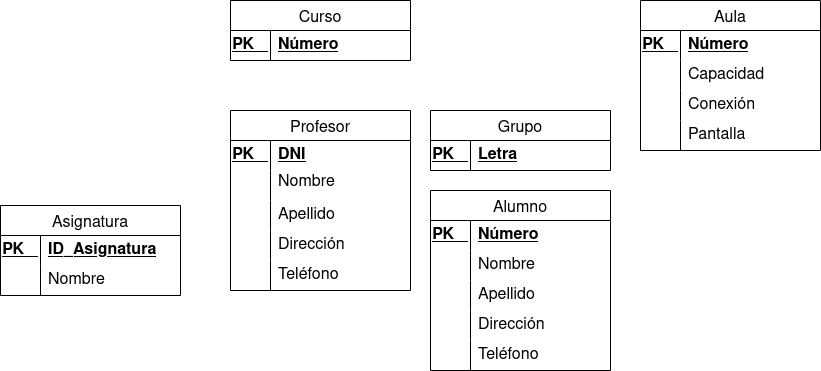

The diagram above was exported from draw.io. Its source (the exported page's mxGraphModel, read from the mxfile embedded in the PNG):
<mxGraphModel dx="1434" dy="752" grid="1" gridSize="10" guides="1" tooltips="1" connect="1" arrows="1" fold="1" page="1" pageScale="1" pageWidth="827" pageHeight="1169" math="0" shadow="0">
  <root>
    <mxCell id="0" />
    <mxCell id="1" parent="0" />
    <mxCell id="gEBGonTXDnOXuW89Hdu6-1" value="Curso" style="shape=table;startSize=30;container=1;collapsible=0;childLayout=tableLayout;fixedRows=1;rowLines=0;fontStyle=0;strokeColor=default;fontSize=16;" parent="1" vertex="1">
      <mxGeometry x="320" y="210" width="180" height="60" as="geometry" />
    </mxCell>
    <mxCell id="gEBGonTXDnOXuW89Hdu6-2" value="" style="shape=tableRow;horizontal=0;startSize=0;swimlaneHead=0;swimlaneBody=0;top=0;left=0;bottom=0;right=0;collapsible=0;dropTarget=0;fillColor=none;points=[[0,0.5],[1,0.5]];portConstraint=eastwest;strokeColor=inherit;fontSize=16;" parent="gEBGonTXDnOXuW89Hdu6-1" vertex="1">
      <mxGeometry y="30" width="180" height="30" as="geometry" />
    </mxCell>
    <mxCell id="gEBGonTXDnOXuW89Hdu6-3" value="PK&lt;span style=&quot;white-space: pre;&quot;&gt;&#09;&lt;/span&gt;" style="shape=partialRectangle;html=1;whiteSpace=wrap;connectable=0;fillColor=none;top=0;left=0;bottom=0;right=0;overflow=hidden;pointerEvents=1;strokeColor=inherit;fontSize=16;fontStyle=5" parent="gEBGonTXDnOXuW89Hdu6-2" vertex="1">
      <mxGeometry width="40" height="30" as="geometry">
        <mxRectangle width="40" height="30" as="alternateBounds" />
      </mxGeometry>
    </mxCell>
    <mxCell id="gEBGonTXDnOXuW89Hdu6-4" value="Número" style="shape=partialRectangle;html=1;whiteSpace=wrap;connectable=0;fillColor=none;top=0;left=0;bottom=0;right=0;align=left;spacingLeft=6;overflow=hidden;strokeColor=inherit;fontSize=16;fontStyle=5" parent="gEBGonTXDnOXuW89Hdu6-2" vertex="1">
      <mxGeometry x="40" width="140" height="30" as="geometry">
        <mxRectangle width="140" height="30" as="alternateBounds" />
      </mxGeometry>
    </mxCell>
    <mxCell id="gEBGonTXDnOXuW89Hdu6-11" value="Asignatura" style="shape=table;startSize=30;container=1;collapsible=0;childLayout=tableLayout;fixedRows=1;rowLines=0;fontStyle=0;strokeColor=default;fontSize=16;" parent="1" vertex="1">
      <mxGeometry x="90" y="415" width="180" height="90" as="geometry" />
    </mxCell>
    <mxCell id="gEBGonTXDnOXuW89Hdu6-12" value="" style="shape=tableRow;horizontal=0;startSize=0;swimlaneHead=0;swimlaneBody=0;top=0;left=0;bottom=0;right=0;collapsible=0;dropTarget=0;fillColor=none;points=[[0,0.5],[1,0.5]];portConstraint=eastwest;strokeColor=inherit;fontSize=16;" parent="gEBGonTXDnOXuW89Hdu6-11" vertex="1">
      <mxGeometry y="30" width="180" height="30" as="geometry" />
    </mxCell>
    <mxCell id="gEBGonTXDnOXuW89Hdu6-13" value="PK&lt;span style=&quot;white-space: pre;&quot;&gt;&#09;&lt;/span&gt;" style="shape=partialRectangle;html=1;whiteSpace=wrap;connectable=0;fillColor=none;top=0;left=0;bottom=0;right=0;overflow=hidden;pointerEvents=1;strokeColor=inherit;fontSize=16;fontStyle=5" parent="gEBGonTXDnOXuW89Hdu6-12" vertex="1">
      <mxGeometry width="40" height="30" as="geometry">
        <mxRectangle width="40" height="30" as="alternateBounds" />
      </mxGeometry>
    </mxCell>
    <mxCell id="gEBGonTXDnOXuW89Hdu6-14" value="ID_Asignatura" style="shape=partialRectangle;html=1;whiteSpace=wrap;connectable=0;fillColor=none;top=0;left=0;bottom=0;right=0;align=left;spacingLeft=6;overflow=hidden;strokeColor=inherit;fontSize=16;fontStyle=5" parent="gEBGonTXDnOXuW89Hdu6-12" vertex="1">
      <mxGeometry x="40" width="140" height="30" as="geometry">
        <mxRectangle width="140" height="30" as="alternateBounds" />
      </mxGeometry>
    </mxCell>
    <mxCell id="gEBGonTXDnOXuW89Hdu6-31" style="shape=tableRow;horizontal=0;startSize=0;swimlaneHead=0;swimlaneBody=0;top=0;left=0;bottom=0;right=0;collapsible=0;dropTarget=0;fillColor=none;points=[[0,0.5],[1,0.5]];portConstraint=eastwest;strokeColor=inherit;fontSize=16;" parent="gEBGonTXDnOXuW89Hdu6-11" vertex="1">
      <mxGeometry y="60" width="180" height="30" as="geometry" />
    </mxCell>
    <mxCell id="gEBGonTXDnOXuW89Hdu6-32" style="shape=partialRectangle;html=1;whiteSpace=wrap;connectable=0;fillColor=none;top=0;left=0;bottom=0;right=0;overflow=hidden;pointerEvents=1;strokeColor=inherit;fontSize=16;fontStyle=5" parent="gEBGonTXDnOXuW89Hdu6-31" vertex="1">
      <mxGeometry width="40" height="30" as="geometry">
        <mxRectangle width="40" height="30" as="alternateBounds" />
      </mxGeometry>
    </mxCell>
    <mxCell id="gEBGonTXDnOXuW89Hdu6-33" value="Nombre" style="shape=partialRectangle;html=1;whiteSpace=wrap;connectable=0;fillColor=none;top=0;left=0;bottom=0;right=0;align=left;spacingLeft=6;overflow=hidden;strokeColor=inherit;fontSize=16;" parent="gEBGonTXDnOXuW89Hdu6-31" vertex="1">
      <mxGeometry x="40" width="140" height="30" as="geometry">
        <mxRectangle width="140" height="30" as="alternateBounds" />
      </mxGeometry>
    </mxCell>
    <mxCell id="gEBGonTXDnOXuW89Hdu6-15" value="Profesor" style="shape=table;startSize=30;container=1;collapsible=0;childLayout=tableLayout;fixedRows=1;rowLines=0;fontStyle=0;strokeColor=default;fontSize=16;" parent="1" vertex="1">
      <mxGeometry x="320" y="320" width="180" height="180" as="geometry" />
    </mxCell>
    <mxCell id="gEBGonTXDnOXuW89Hdu6-16" value="" style="shape=tableRow;horizontal=0;startSize=0;swimlaneHead=0;swimlaneBody=0;top=0;left=0;bottom=0;right=0;collapsible=0;dropTarget=0;fillColor=none;points=[[0,0.5],[1,0.5]];portConstraint=eastwest;strokeColor=inherit;fontSize=16;" parent="gEBGonTXDnOXuW89Hdu6-15" vertex="1">
      <mxGeometry y="30" width="180" height="30" as="geometry" />
    </mxCell>
    <mxCell id="gEBGonTXDnOXuW89Hdu6-17" value="PK&lt;span style=&quot;white-space: pre;&quot;&gt;&#09;&lt;/span&gt;" style="shape=partialRectangle;html=1;whiteSpace=wrap;connectable=0;fillColor=none;top=0;left=0;bottom=0;right=0;overflow=hidden;pointerEvents=1;strokeColor=inherit;fontSize=16;fontStyle=5" parent="gEBGonTXDnOXuW89Hdu6-16" vertex="1">
      <mxGeometry width="40" height="30" as="geometry">
        <mxRectangle width="40" height="30" as="alternateBounds" />
      </mxGeometry>
    </mxCell>
    <mxCell id="gEBGonTXDnOXuW89Hdu6-18" value="DNI" style="shape=partialRectangle;html=1;whiteSpace=wrap;connectable=0;fillColor=none;top=0;left=0;bottom=0;right=0;align=left;spacingLeft=6;overflow=hidden;strokeColor=inherit;fontSize=16;fontStyle=5" parent="gEBGonTXDnOXuW89Hdu6-16" vertex="1">
      <mxGeometry x="40" width="140" height="30" as="geometry">
        <mxRectangle width="140" height="30" as="alternateBounds" />
      </mxGeometry>
    </mxCell>
    <mxCell id="gEBGonTXDnOXuW89Hdu6-34" style="shape=tableRow;horizontal=0;startSize=0;swimlaneHead=0;swimlaneBody=0;top=0;left=0;bottom=0;right=0;collapsible=0;dropTarget=0;fillColor=none;points=[[0,0.5],[1,0.5]];portConstraint=eastwest;strokeColor=inherit;fontSize=16;" parent="gEBGonTXDnOXuW89Hdu6-15" vertex="1">
      <mxGeometry y="60" width="180" height="30" as="geometry" />
    </mxCell>
    <mxCell id="gEBGonTXDnOXuW89Hdu6-35" style="shape=partialRectangle;html=1;whiteSpace=wrap;connectable=0;fillColor=none;top=0;left=0;bottom=0;right=0;overflow=hidden;pointerEvents=1;strokeColor=inherit;fontSize=16;fontStyle=5" parent="gEBGonTXDnOXuW89Hdu6-34" vertex="1">
      <mxGeometry width="40" height="30" as="geometry">
        <mxRectangle width="40" height="30" as="alternateBounds" />
      </mxGeometry>
    </mxCell>
    <mxCell id="gEBGonTXDnOXuW89Hdu6-36" value="Nombre&#10;" style="shape=partialRectangle;html=1;whiteSpace=wrap;connectable=0;fillColor=none;top=0;left=0;bottom=0;right=0;align=left;spacingLeft=6;overflow=hidden;strokeColor=inherit;fontSize=16;" parent="gEBGonTXDnOXuW89Hdu6-34" vertex="1">
      <mxGeometry x="40" width="140" height="30" as="geometry">
        <mxRectangle width="140" height="30" as="alternateBounds" />
      </mxGeometry>
    </mxCell>
    <mxCell id="gEBGonTXDnOXuW89Hdu6-37" style="shape=tableRow;horizontal=0;startSize=0;swimlaneHead=0;swimlaneBody=0;top=0;left=0;bottom=0;right=0;collapsible=0;dropTarget=0;fillColor=none;points=[[0,0.5],[1,0.5]];portConstraint=eastwest;strokeColor=inherit;fontSize=16;" parent="gEBGonTXDnOXuW89Hdu6-15" vertex="1">
      <mxGeometry y="90" width="180" height="30" as="geometry" />
    </mxCell>
    <mxCell id="gEBGonTXDnOXuW89Hdu6-38" style="shape=partialRectangle;html=1;whiteSpace=wrap;connectable=0;fillColor=none;top=0;left=0;bottom=0;right=0;overflow=hidden;pointerEvents=1;strokeColor=inherit;fontSize=16;fontStyle=5" parent="gEBGonTXDnOXuW89Hdu6-37" vertex="1">
      <mxGeometry width="40" height="30" as="geometry">
        <mxRectangle width="40" height="30" as="alternateBounds" />
      </mxGeometry>
    </mxCell>
    <mxCell id="gEBGonTXDnOXuW89Hdu6-39" value="Apellido" style="shape=partialRectangle;html=1;whiteSpace=wrap;connectable=0;fillColor=none;top=0;left=0;bottom=0;right=0;align=left;spacingLeft=6;overflow=hidden;strokeColor=inherit;fontSize=16;" parent="gEBGonTXDnOXuW89Hdu6-37" vertex="1">
      <mxGeometry x="40" width="140" height="30" as="geometry">
        <mxRectangle width="140" height="30" as="alternateBounds" />
      </mxGeometry>
    </mxCell>
    <mxCell id="gEBGonTXDnOXuW89Hdu6-43" style="shape=tableRow;horizontal=0;startSize=0;swimlaneHead=0;swimlaneBody=0;top=0;left=0;bottom=0;right=0;collapsible=0;dropTarget=0;fillColor=none;points=[[0,0.5],[1,0.5]];portConstraint=eastwest;strokeColor=inherit;fontSize=16;" parent="gEBGonTXDnOXuW89Hdu6-15" vertex="1">
      <mxGeometry y="120" width="180" height="30" as="geometry" />
    </mxCell>
    <mxCell id="gEBGonTXDnOXuW89Hdu6-44" style="shape=partialRectangle;html=1;whiteSpace=wrap;connectable=0;fillColor=none;top=0;left=0;bottom=0;right=0;overflow=hidden;pointerEvents=1;strokeColor=inherit;fontSize=16;fontStyle=5" parent="gEBGonTXDnOXuW89Hdu6-43" vertex="1">
      <mxGeometry width="40" height="30" as="geometry">
        <mxRectangle width="40" height="30" as="alternateBounds" />
      </mxGeometry>
    </mxCell>
    <mxCell id="gEBGonTXDnOXuW89Hdu6-45" value="Dirección" style="shape=partialRectangle;html=1;whiteSpace=wrap;connectable=0;fillColor=none;top=0;left=0;bottom=0;right=0;align=left;spacingLeft=6;overflow=hidden;strokeColor=inherit;fontSize=16;" parent="gEBGonTXDnOXuW89Hdu6-43" vertex="1">
      <mxGeometry x="40" width="140" height="30" as="geometry">
        <mxRectangle width="140" height="30" as="alternateBounds" />
      </mxGeometry>
    </mxCell>
    <mxCell id="gEBGonTXDnOXuW89Hdu6-40" style="shape=tableRow;horizontal=0;startSize=0;swimlaneHead=0;swimlaneBody=0;top=0;left=0;bottom=0;right=0;collapsible=0;dropTarget=0;fillColor=none;points=[[0,0.5],[1,0.5]];portConstraint=eastwest;strokeColor=inherit;fontSize=16;" parent="gEBGonTXDnOXuW89Hdu6-15" vertex="1">
      <mxGeometry y="150" width="180" height="30" as="geometry" />
    </mxCell>
    <mxCell id="gEBGonTXDnOXuW89Hdu6-41" style="shape=partialRectangle;html=1;whiteSpace=wrap;connectable=0;fillColor=none;top=0;left=0;bottom=0;right=0;overflow=hidden;pointerEvents=1;strokeColor=inherit;fontSize=16;fontStyle=5" parent="gEBGonTXDnOXuW89Hdu6-40" vertex="1">
      <mxGeometry width="40" height="30" as="geometry">
        <mxRectangle width="40" height="30" as="alternateBounds" />
      </mxGeometry>
    </mxCell>
    <mxCell id="gEBGonTXDnOXuW89Hdu6-42" value="Teléfono" style="shape=partialRectangle;html=1;whiteSpace=wrap;connectable=0;fillColor=none;top=0;left=0;bottom=0;right=0;align=left;spacingLeft=6;overflow=hidden;strokeColor=inherit;fontSize=16;" parent="gEBGonTXDnOXuW89Hdu6-40" vertex="1">
      <mxGeometry x="40" width="140" height="30" as="geometry">
        <mxRectangle width="140" height="30" as="alternateBounds" />
      </mxGeometry>
    </mxCell>
    <mxCell id="gEBGonTXDnOXuW89Hdu6-19" value="Grupo" style="shape=table;startSize=30;container=1;collapsible=0;childLayout=tableLayout;fixedRows=1;rowLines=0;fontStyle=0;strokeColor=default;fontSize=16;" parent="1" vertex="1">
      <mxGeometry x="520" y="320" width="180" height="60" as="geometry" />
    </mxCell>
    <mxCell id="gEBGonTXDnOXuW89Hdu6-20" value="" style="shape=tableRow;horizontal=0;startSize=0;swimlaneHead=0;swimlaneBody=0;top=0;left=0;bottom=0;right=0;collapsible=0;dropTarget=0;fillColor=none;points=[[0,0.5],[1,0.5]];portConstraint=eastwest;strokeColor=inherit;fontSize=16;" parent="gEBGonTXDnOXuW89Hdu6-19" vertex="1">
      <mxGeometry y="30" width="180" height="30" as="geometry" />
    </mxCell>
    <mxCell id="gEBGonTXDnOXuW89Hdu6-21" value="PK&lt;span style=&quot;white-space: pre;&quot;&gt;&#09;&lt;/span&gt;" style="shape=partialRectangle;html=1;whiteSpace=wrap;connectable=0;fillColor=none;top=0;left=0;bottom=0;right=0;overflow=hidden;pointerEvents=1;strokeColor=inherit;fontSize=16;fontStyle=5" parent="gEBGonTXDnOXuW89Hdu6-20" vertex="1">
      <mxGeometry width="40" height="30" as="geometry">
        <mxRectangle width="40" height="30" as="alternateBounds" />
      </mxGeometry>
    </mxCell>
    <mxCell id="gEBGonTXDnOXuW89Hdu6-22" value="Letra" style="shape=partialRectangle;html=1;whiteSpace=wrap;connectable=0;fillColor=none;top=0;left=0;bottom=0;right=0;align=left;spacingLeft=6;overflow=hidden;strokeColor=inherit;fontSize=16;fontStyle=5" parent="gEBGonTXDnOXuW89Hdu6-20" vertex="1">
      <mxGeometry x="40" width="140" height="30" as="geometry">
        <mxRectangle width="140" height="30" as="alternateBounds" />
      </mxGeometry>
    </mxCell>
    <mxCell id="gEBGonTXDnOXuW89Hdu6-23" value="Alumno" style="shape=table;startSize=30;container=1;collapsible=0;childLayout=tableLayout;fixedRows=1;rowLines=0;fontStyle=0;strokeColor=default;fontSize=16;" parent="1" vertex="1">
      <mxGeometry x="520" y="400" width="180" height="180" as="geometry" />
    </mxCell>
    <mxCell id="gEBGonTXDnOXuW89Hdu6-24" value="" style="shape=tableRow;horizontal=0;startSize=0;swimlaneHead=0;swimlaneBody=0;top=0;left=0;bottom=0;right=0;collapsible=0;dropTarget=0;fillColor=none;points=[[0,0.5],[1,0.5]];portConstraint=eastwest;strokeColor=inherit;fontSize=16;" parent="gEBGonTXDnOXuW89Hdu6-23" vertex="1">
      <mxGeometry y="30" width="180" height="30" as="geometry" />
    </mxCell>
    <mxCell id="gEBGonTXDnOXuW89Hdu6-25" value="PK&lt;span style=&quot;white-space: pre;&quot;&gt;&#09;&lt;/span&gt;" style="shape=partialRectangle;html=1;whiteSpace=wrap;connectable=0;fillColor=none;top=0;left=0;bottom=0;right=0;overflow=hidden;pointerEvents=1;strokeColor=inherit;fontSize=16;fontStyle=5" parent="gEBGonTXDnOXuW89Hdu6-24" vertex="1">
      <mxGeometry width="40" height="30" as="geometry">
        <mxRectangle width="40" height="30" as="alternateBounds" />
      </mxGeometry>
    </mxCell>
    <mxCell id="gEBGonTXDnOXuW89Hdu6-26" value="Número" style="shape=partialRectangle;html=1;whiteSpace=wrap;connectable=0;fillColor=none;top=0;left=0;bottom=0;right=0;align=left;spacingLeft=6;overflow=hidden;strokeColor=inherit;fontSize=16;fontStyle=5" parent="gEBGonTXDnOXuW89Hdu6-24" vertex="1">
      <mxGeometry x="40" width="140" height="30" as="geometry">
        <mxRectangle width="140" height="30" as="alternateBounds" />
      </mxGeometry>
    </mxCell>
    <mxCell id="gEBGonTXDnOXuW89Hdu6-46" style="shape=tableRow;horizontal=0;startSize=0;swimlaneHead=0;swimlaneBody=0;top=0;left=0;bottom=0;right=0;collapsible=0;dropTarget=0;fillColor=none;points=[[0,0.5],[1,0.5]];portConstraint=eastwest;strokeColor=inherit;fontSize=16;" parent="gEBGonTXDnOXuW89Hdu6-23" vertex="1">
      <mxGeometry y="60" width="180" height="30" as="geometry" />
    </mxCell>
    <mxCell id="gEBGonTXDnOXuW89Hdu6-47" style="shape=partialRectangle;html=1;whiteSpace=wrap;connectable=0;fillColor=none;top=0;left=0;bottom=0;right=0;overflow=hidden;pointerEvents=1;strokeColor=inherit;fontSize=16;fontStyle=5" parent="gEBGonTXDnOXuW89Hdu6-46" vertex="1">
      <mxGeometry width="40" height="30" as="geometry">
        <mxRectangle width="40" height="30" as="alternateBounds" />
      </mxGeometry>
    </mxCell>
    <mxCell id="gEBGonTXDnOXuW89Hdu6-48" value="Nombre" style="shape=partialRectangle;html=1;whiteSpace=wrap;connectable=0;fillColor=none;top=0;left=0;bottom=0;right=0;align=left;spacingLeft=6;overflow=hidden;strokeColor=inherit;fontSize=16;fontStyle=0" parent="gEBGonTXDnOXuW89Hdu6-46" vertex="1">
      <mxGeometry x="40" width="140" height="30" as="geometry">
        <mxRectangle width="140" height="30" as="alternateBounds" />
      </mxGeometry>
    </mxCell>
    <mxCell id="gEBGonTXDnOXuW89Hdu6-52" style="shape=tableRow;horizontal=0;startSize=0;swimlaneHead=0;swimlaneBody=0;top=0;left=0;bottom=0;right=0;collapsible=0;dropTarget=0;fillColor=none;points=[[0,0.5],[1,0.5]];portConstraint=eastwest;strokeColor=inherit;fontSize=16;" parent="gEBGonTXDnOXuW89Hdu6-23" vertex="1">
      <mxGeometry y="90" width="180" height="30" as="geometry" />
    </mxCell>
    <mxCell id="gEBGonTXDnOXuW89Hdu6-53" style="shape=partialRectangle;html=1;whiteSpace=wrap;connectable=0;fillColor=none;top=0;left=0;bottom=0;right=0;overflow=hidden;pointerEvents=1;strokeColor=inherit;fontSize=16;fontStyle=5" parent="gEBGonTXDnOXuW89Hdu6-52" vertex="1">
      <mxGeometry width="40" height="30" as="geometry">
        <mxRectangle width="40" height="30" as="alternateBounds" />
      </mxGeometry>
    </mxCell>
    <mxCell id="gEBGonTXDnOXuW89Hdu6-54" value="Apellido" style="shape=partialRectangle;html=1;whiteSpace=wrap;connectable=0;fillColor=none;top=0;left=0;bottom=0;right=0;align=left;spacingLeft=6;overflow=hidden;strokeColor=inherit;fontSize=16;fontStyle=0" parent="gEBGonTXDnOXuW89Hdu6-52" vertex="1">
      <mxGeometry x="40" width="140" height="30" as="geometry">
        <mxRectangle width="140" height="30" as="alternateBounds" />
      </mxGeometry>
    </mxCell>
    <mxCell id="gEBGonTXDnOXuW89Hdu6-49" style="shape=tableRow;horizontal=0;startSize=0;swimlaneHead=0;swimlaneBody=0;top=0;left=0;bottom=0;right=0;collapsible=0;dropTarget=0;fillColor=none;points=[[0,0.5],[1,0.5]];portConstraint=eastwest;strokeColor=inherit;fontSize=16;" parent="gEBGonTXDnOXuW89Hdu6-23" vertex="1">
      <mxGeometry y="120" width="180" height="30" as="geometry" />
    </mxCell>
    <mxCell id="gEBGonTXDnOXuW89Hdu6-50" style="shape=partialRectangle;html=1;whiteSpace=wrap;connectable=0;fillColor=none;top=0;left=0;bottom=0;right=0;overflow=hidden;pointerEvents=1;strokeColor=inherit;fontSize=16;fontStyle=5" parent="gEBGonTXDnOXuW89Hdu6-49" vertex="1">
      <mxGeometry width="40" height="30" as="geometry">
        <mxRectangle width="40" height="30" as="alternateBounds" />
      </mxGeometry>
    </mxCell>
    <mxCell id="gEBGonTXDnOXuW89Hdu6-51" value="Dirección" style="shape=partialRectangle;html=1;whiteSpace=wrap;connectable=0;fillColor=none;top=0;left=0;bottom=0;right=0;align=left;spacingLeft=6;overflow=hidden;strokeColor=inherit;fontSize=16;fontStyle=0" parent="gEBGonTXDnOXuW89Hdu6-49" vertex="1">
      <mxGeometry x="40" width="140" height="30" as="geometry">
        <mxRectangle width="140" height="30" as="alternateBounds" />
      </mxGeometry>
    </mxCell>
    <mxCell id="gEBGonTXDnOXuW89Hdu6-55" style="shape=tableRow;horizontal=0;startSize=0;swimlaneHead=0;swimlaneBody=0;top=0;left=0;bottom=0;right=0;collapsible=0;dropTarget=0;fillColor=none;points=[[0,0.5],[1,0.5]];portConstraint=eastwest;strokeColor=inherit;fontSize=16;" parent="gEBGonTXDnOXuW89Hdu6-23" vertex="1">
      <mxGeometry y="150" width="180" height="30" as="geometry" />
    </mxCell>
    <mxCell id="gEBGonTXDnOXuW89Hdu6-56" style="shape=partialRectangle;html=1;whiteSpace=wrap;connectable=0;fillColor=none;top=0;left=0;bottom=0;right=0;overflow=hidden;pointerEvents=1;strokeColor=inherit;fontSize=16;fontStyle=5" parent="gEBGonTXDnOXuW89Hdu6-55" vertex="1">
      <mxGeometry width="40" height="30" as="geometry">
        <mxRectangle width="40" height="30" as="alternateBounds" />
      </mxGeometry>
    </mxCell>
    <mxCell id="gEBGonTXDnOXuW89Hdu6-57" value="Teléfono" style="shape=partialRectangle;html=1;whiteSpace=wrap;connectable=0;fillColor=none;top=0;left=0;bottom=0;right=0;align=left;spacingLeft=6;overflow=hidden;strokeColor=inherit;fontSize=16;fontStyle=0" parent="gEBGonTXDnOXuW89Hdu6-55" vertex="1">
      <mxGeometry x="40" width="140" height="30" as="geometry">
        <mxRectangle width="140" height="30" as="alternateBounds" />
      </mxGeometry>
    </mxCell>
    <mxCell id="gEBGonTXDnOXuW89Hdu6-27" value="Aula" style="shape=table;startSize=30;container=1;collapsible=0;childLayout=tableLayout;fixedRows=1;rowLines=0;fontStyle=0;strokeColor=default;fontSize=16;" parent="1" vertex="1">
      <mxGeometry x="730" y="210" width="180" height="150" as="geometry" />
    </mxCell>
    <mxCell id="gEBGonTXDnOXuW89Hdu6-28" value="" style="shape=tableRow;horizontal=0;startSize=0;swimlaneHead=0;swimlaneBody=0;top=0;left=0;bottom=0;right=0;collapsible=0;dropTarget=0;fillColor=none;points=[[0,0.5],[1,0.5]];portConstraint=eastwest;strokeColor=inherit;fontSize=16;" parent="gEBGonTXDnOXuW89Hdu6-27" vertex="1">
      <mxGeometry y="30" width="180" height="30" as="geometry" />
    </mxCell>
    <mxCell id="gEBGonTXDnOXuW89Hdu6-29" value="PK&lt;span style=&quot;white-space: pre;&quot;&gt;&#09;&lt;/span&gt;" style="shape=partialRectangle;html=1;whiteSpace=wrap;connectable=0;fillColor=none;top=0;left=0;bottom=0;right=0;overflow=hidden;pointerEvents=1;strokeColor=inherit;fontSize=16;fontStyle=5" parent="gEBGonTXDnOXuW89Hdu6-28" vertex="1">
      <mxGeometry width="40" height="30" as="geometry">
        <mxRectangle width="40" height="30" as="alternateBounds" />
      </mxGeometry>
    </mxCell>
    <mxCell id="gEBGonTXDnOXuW89Hdu6-30" value="Número" style="shape=partialRectangle;html=1;whiteSpace=wrap;connectable=0;fillColor=none;top=0;left=0;bottom=0;right=0;align=left;spacingLeft=6;overflow=hidden;strokeColor=inherit;fontSize=16;fontStyle=5" parent="gEBGonTXDnOXuW89Hdu6-28" vertex="1">
      <mxGeometry x="40" width="140" height="30" as="geometry">
        <mxRectangle width="140" height="30" as="alternateBounds" />
      </mxGeometry>
    </mxCell>
    <mxCell id="gEBGonTXDnOXuW89Hdu6-58" style="shape=tableRow;horizontal=0;startSize=0;swimlaneHead=0;swimlaneBody=0;top=0;left=0;bottom=0;right=0;collapsible=0;dropTarget=0;fillColor=none;points=[[0,0.5],[1,0.5]];portConstraint=eastwest;strokeColor=inherit;fontSize=16;" parent="gEBGonTXDnOXuW89Hdu6-27" vertex="1">
      <mxGeometry y="60" width="180" height="30" as="geometry" />
    </mxCell>
    <mxCell id="gEBGonTXDnOXuW89Hdu6-59" style="shape=partialRectangle;html=1;whiteSpace=wrap;connectable=0;fillColor=none;top=0;left=0;bottom=0;right=0;overflow=hidden;pointerEvents=1;strokeColor=inherit;fontSize=16;fontStyle=5" parent="gEBGonTXDnOXuW89Hdu6-58" vertex="1">
      <mxGeometry width="40" height="30" as="geometry">
        <mxRectangle width="40" height="30" as="alternateBounds" />
      </mxGeometry>
    </mxCell>
    <mxCell id="gEBGonTXDnOXuW89Hdu6-60" value="Capacidad" style="shape=partialRectangle;html=1;whiteSpace=wrap;connectable=0;fillColor=none;top=0;left=0;bottom=0;right=0;align=left;spacingLeft=6;overflow=hidden;strokeColor=inherit;fontSize=16;fontStyle=0" parent="gEBGonTXDnOXuW89Hdu6-58" vertex="1">
      <mxGeometry x="40" width="140" height="30" as="geometry">
        <mxRectangle width="140" height="30" as="alternateBounds" />
      </mxGeometry>
    </mxCell>
    <mxCell id="gEBGonTXDnOXuW89Hdu6-64" style="shape=tableRow;horizontal=0;startSize=0;swimlaneHead=0;swimlaneBody=0;top=0;left=0;bottom=0;right=0;collapsible=0;dropTarget=0;fillColor=none;points=[[0,0.5],[1,0.5]];portConstraint=eastwest;strokeColor=inherit;fontSize=16;" parent="gEBGonTXDnOXuW89Hdu6-27" vertex="1">
      <mxGeometry y="90" width="180" height="30" as="geometry" />
    </mxCell>
    <mxCell id="gEBGonTXDnOXuW89Hdu6-65" style="shape=partialRectangle;html=1;whiteSpace=wrap;connectable=0;fillColor=none;top=0;left=0;bottom=0;right=0;overflow=hidden;pointerEvents=1;strokeColor=inherit;fontSize=16;fontStyle=5" parent="gEBGonTXDnOXuW89Hdu6-64" vertex="1">
      <mxGeometry width="40" height="30" as="geometry">
        <mxRectangle width="40" height="30" as="alternateBounds" />
      </mxGeometry>
    </mxCell>
    <mxCell id="gEBGonTXDnOXuW89Hdu6-66" value="Conexión" style="shape=partialRectangle;html=1;whiteSpace=wrap;connectable=0;fillColor=none;top=0;left=0;bottom=0;right=0;align=left;spacingLeft=6;overflow=hidden;strokeColor=inherit;fontSize=16;fontStyle=0" parent="gEBGonTXDnOXuW89Hdu6-64" vertex="1">
      <mxGeometry x="40" width="140" height="30" as="geometry">
        <mxRectangle width="140" height="30" as="alternateBounds" />
      </mxGeometry>
    </mxCell>
    <mxCell id="gEBGonTXDnOXuW89Hdu6-61" style="shape=tableRow;horizontal=0;startSize=0;swimlaneHead=0;swimlaneBody=0;top=0;left=0;bottom=0;right=0;collapsible=0;dropTarget=0;fillColor=none;points=[[0,0.5],[1,0.5]];portConstraint=eastwest;strokeColor=inherit;fontSize=16;" parent="gEBGonTXDnOXuW89Hdu6-27" vertex="1">
      <mxGeometry y="120" width="180" height="30" as="geometry" />
    </mxCell>
    <mxCell id="gEBGonTXDnOXuW89Hdu6-62" style="shape=partialRectangle;html=1;whiteSpace=wrap;connectable=0;fillColor=none;top=0;left=0;bottom=0;right=0;overflow=hidden;pointerEvents=1;strokeColor=inherit;fontSize=16;fontStyle=5" parent="gEBGonTXDnOXuW89Hdu6-61" vertex="1">
      <mxGeometry width="40" height="30" as="geometry">
        <mxRectangle width="40" height="30" as="alternateBounds" />
      </mxGeometry>
    </mxCell>
    <mxCell id="gEBGonTXDnOXuW89Hdu6-63" value="Pantalla" style="shape=partialRectangle;html=1;whiteSpace=wrap;connectable=0;fillColor=none;top=0;left=0;bottom=0;right=0;align=left;spacingLeft=6;overflow=hidden;strokeColor=inherit;fontSize=16;fontStyle=0" parent="gEBGonTXDnOXuW89Hdu6-61" vertex="1">
      <mxGeometry x="40" width="140" height="30" as="geometry">
        <mxRectangle width="140" height="30" as="alternateBounds" />
      </mxGeometry>
    </mxCell>
  </root>
</mxGraphModel>